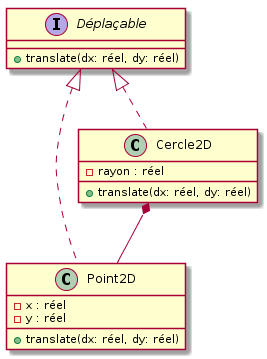

The diagram above was rendered by PlantUML. Its source (embedded in the PNG):
@startuml
interface Déplaçable {
    +translate(dx: réel, dy: réel)
}

class Point2D {
    - x : réel
    - y : réel
    +translate(dx: réel, dy: réel)
}

class Cercle2D {
    - rayon : réel
    +translate(dx: réel, dy: réel)
}

Cercle2D *-- Point2D
Déplaçable <|.. Point2D
Déplaçable <|.. Cercle2D
@enduml